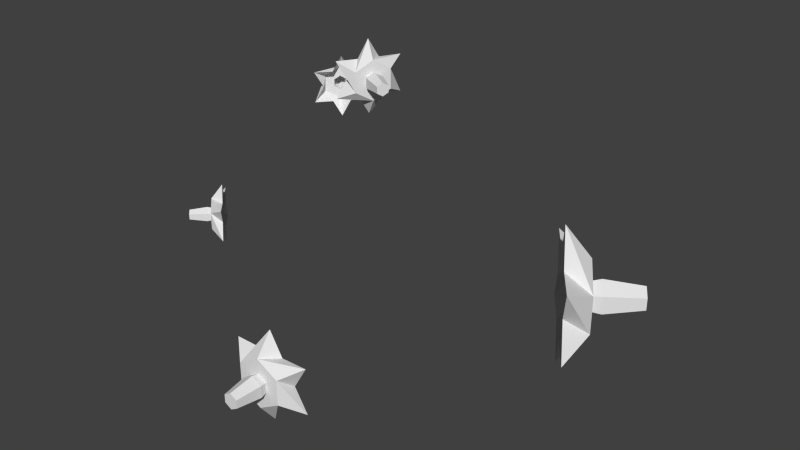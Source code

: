 # Source: potatoFlower.blend  (saved by Blender 2.76.0; exported with 4.5.12 LTS)
import bpy
from mathutils import Matrix  # noqa: F401  (used for matrix-valued properties, if any)

bpy.ops.wm.read_factory_settings(use_empty=True)
scene = bpy.context.scene
scene.name = 'Scene'

# ---- collections
col_collection_1 = bpy.data.collections.new('Collection 1'); scene.collection.children.link(col_collection_1)

# ---- world
world_world = bpy.data.worlds.new('World'); scene.world = world_world
world_world.color = (0.05088, 0.05088, 0.05088)
world_world.use_sun_shadow = False
world_world.sun_shadow_jitter_overblur = 0.0
world_world.cycles.sampling_method = 'MANUAL'
world_world.cycles.sample_map_resolution = 256

# ---- meshes
me_circle = bpy.data.meshes.new('Circle')
me_circle.from_pydata([(0.06166, 0.05936, 0.1458), (0.06166, 0.05936, 0.1156), (0.07683, 0.03812, 0.1006), (0.092, 0.01689, 0.1156), (0.092, 0.01689, 0.1458), (0.07683, 0.03812, 0.1608), (0.08556, 0.04436, 0.147), (0.09377, 0.03288, 0.1389), (0.09377, 0.03288, 0.1226), (0.08556, 0.04436, 0.1144), (0.07736, 0.05585, 0.1226), (0.07736, 0.05585, 0.1389), (0.08556, 0.04436, 0.1373), (0.08887, 0.03973, 0.134), (0.08887, 0.03973, 0.1274), (0.08556, 0.04436, 0.1241), (0.08225, 0.049, 0.1274), (0.08225, 0.049, 0.134), (0.08925, 0.047, 0.1384), (0.09311, 0.0416, 0.1345), (0.09311, 0.0416, 0.1269), (0.08925, 0.047, 0.1231), (0.0854, 0.05239, 0.1269), (0.0854, 0.05239, 0.1345), (0.1027, 0.05662, 0.136), (0.1054, 0.05291, 0.1333), (0.1054, 0.05291, 0.1281), (0.1027, 0.05662, 0.1255), (0.1001, 0.06032, 0.1281), (0.1001, 0.06032, 0.1333), (0.07184, 0.04511, 0.1456), (0.07184, 0.04511, 0.1158), (0.08183, 0.03113, 0.1158), (0.08682, 0.02414, 0.1307), (0.08183, 0.03113, 0.1456), (0.06684, 0.0521, 0.1307), (0.01166, -0.03978, 0.1017), (-0.005935, -0.03999, 0.1118), (-0.0118, -0.04006, 0.1017), (-0.005935, -0.03999, 0.09152), (0.005794, -0.03985, 0.09152), (0.005794, -0.03985, 0.1118), (0.003292, -0.0616, 0.1035), (0.003292, -0.0616, 0.09988), (0.0001828, -0.06164, 0.09809), (-0.002926, -0.06167, 0.09988), (-0.002926, -0.06167, 0.1035), (0.0001828, -0.06164, 0.1053), (0.00458, -0.05029, 0.1043), (0.00458, -0.05029, 0.09906), (5.108e-05, -0.05034, 0.09645), (-0.004477, -0.05039, 0.09906), (-0.004477, -0.05039, 0.1043), (5.109e-05, -0.05034, 0.1069), (0.003903, -0.0472, 0.1039), (0.003903, -0.0472, 0.09943), (1.5e-05, -0.04725, 0.09719), (-0.003873, -0.04729, 0.09943), (-0.003873, -0.04729, 0.1039), (1.499e-05, -0.04725, 0.1062), (0.009651, -0.04713, 0.1072), (0.009651, -0.04713, 0.09611), (1.5e-05, -0.04725, 0.09055), (-0.009621, -0.04736, 0.09611), (-0.009621, -0.04736, 0.1072), (1.499e-05, -0.04725, 0.1128), (-7.043e-05, -0.03992, 0.1222), (-0.01788, -0.04013, 0.112), (-0.01788, -0.04013, 0.09139), (-7.042e-05, -0.03992, 0.08111), (0.01774, -0.03971, 0.09139), (0.01774, -0.03971, 0.112), (-0.02967, 0.01882, 0.2003), (-0.02967, 0.01882, 0.1879), (-0.02277, 0.02706, 0.1816), (-0.01586, 0.0353, 0.1879), (-0.01586, 0.0353, 0.2003), (-0.02277, 0.02706, 0.2065), (-0.02616, 0.0299, 0.2008), (-0.02242, 0.03436, 0.1974), (-0.02242, 0.03436, 0.1907), (-0.02616, 0.0299, 0.1873), (-0.02989, 0.02544, 0.1907), (-0.02989, 0.02544, 0.1974), (-0.02616, 0.0299, 0.1968), (-0.02465, 0.0317, 0.1954), (-0.02465, 0.0317, 0.1927), (-0.02616, 0.0299, 0.1913), (-0.02766, 0.0281, 0.1927), (-0.02766, 0.0281, 0.1954), (-0.02759, 0.0311, 0.1972), (-0.02583, 0.03319, 0.1956), (-0.02583, 0.03319, 0.1925), (-0.02759, 0.0311, 0.1909), (-0.02934, 0.02901, 0.1925), (-0.02934, 0.02901, 0.1956), (-0.03281, 0.03548, 0.1962), (-0.03161, 0.03692, 0.1951), (-0.03161, 0.03692, 0.193), (-0.03281, 0.03548, 0.1919), (-0.03402, 0.03404, 0.193), (-0.03402, 0.03404, 0.1951), (-0.02504, 0.02435, 0.2002), (-0.02504, 0.02435, 0.1879), (-0.02049, 0.02977, 0.1879), (-0.01822, 0.03249, 0.1941), (-0.02049, 0.02977, 0.2002), (-0.02731, 0.02164, 0.1941), (-0.02637, -0.0367, 0.1616), (-0.02637, -0.0367, 0.1491), (-0.03371, -0.02885, 0.1429), (-0.04105, -0.02099, 0.1491), (-0.04105, -0.02099, 0.1616), (-0.03371, -0.02885, 0.1678), (-0.03694, -0.03187, 0.1621), (-0.04091, -0.02762, 0.1587), (-0.04091, -0.02762, 0.152), (-0.03694, -0.03187, 0.1486), (-0.03297, -0.03611, 0.152), (-0.03297, -0.03611, 0.1587), (-0.03694, -0.03187, 0.1581), (-0.03854, -0.03015, 0.1567), (-0.03854, -0.03015, 0.154), (-0.03694, -0.03187, 0.1526), (-0.03534, -0.03358, 0.154), (-0.03534, -0.03358, 0.1567), (-0.0383, -0.03314, 0.1585), (-0.04017, -0.03114, 0.1569), (-0.04017, -0.03114, 0.1538), (-0.0383, -0.03314, 0.1522), (-0.03644, -0.03514, 0.1538), (-0.03644, -0.03514, 0.1569), (-0.04328, -0.03779, 0.1575), (-0.04456, -0.03642, 0.1564), (-0.04456, -0.03642, 0.1543), (-0.04328, -0.03779, 0.1532), (-0.042, -0.03916, 0.1543), (-0.042, -0.03916, 0.1564), (-0.03129, -0.03143, 0.1615), (-0.03129, -0.03143, 0.1492), (-0.03612, -0.02626, 0.1492), (-0.03854, -0.02368, 0.1553), (-0.03612, -0.02626, 0.1615), (-0.02887, -0.03402, 0.1553), (0.04393, -0.02212, 0.2275), (0.03874, -0.03138, 0.2336), (0.03701, -0.03447, 0.2275), (0.03874, -0.03138, 0.2214), (0.0422, -0.02521, 0.2214), (0.0422, -0.02521, 0.2336), (0.05282, -0.03306, 0.2286), (0.05282, -0.03306, 0.2264), (0.05191, -0.0347, 0.2253), (0.05099, -0.03633, 0.2264), (0.05099, -0.03633, 0.2286), (0.05191, -0.0347, 0.2297), (0.04729, -0.02898, 0.2291), (0.04729, -0.02898, 0.2259), (0.04596, -0.03137, 0.2243), (0.04462, -0.03375, 0.2259), (0.04462, -0.03375, 0.2291), (0.04596, -0.03137, 0.2306), (0.04548, -0.02841, 0.2288), (0.04548, -0.02841, 0.2261), (0.04433, -0.03045, 0.2248), (0.04318, -0.0325, 0.2261), (0.04318, -0.0325, 0.2288), (0.04433, -0.03045, 0.2302), (0.04717, -0.02538, 0.2308), (0.04717, -0.02538, 0.2241), (0.04433, -0.03045, 0.2208), (0.04149, -0.03553, 0.2241), (0.04149, -0.03553, 0.2308), (0.04433, -0.03045, 0.2342), (0.04047, -0.02829, 0.2399), (0.03522, -0.03767, 0.2337), (0.03522, -0.03767, 0.2213), (0.04047, -0.02829, 0.2151), (0.04572, -0.01891, 0.2213), (0.04572, -0.01891, 0.2337)], [], [(8, 9, 2, 32, 3), (9, 10, 1, 31, 2), (11, 6, 5, 30, 0), (10, 11, 0, 35, 1), (6, 7, 4, 34, 5), (7, 8, 3, 33, 4), (59, 58, 52, 53), (52, 51, 45, 46), (48, 53, 47, 42), (55, 54, 48, 49), (63, 62, 56, 57), (57, 56, 50, 51), (9, 10, 16, 15), (13, 14, 20, 19), (7, 8, 14, 13), (10, 11, 17, 16), (8, 9, 15, 14), (6, 7, 13, 12), (11, 6, 12, 17), (18, 19, 25, 24), (16, 17, 23, 22), (14, 15, 21, 20), (12, 13, 19, 18), (17, 12, 18, 23), (15, 16, 22, 21), (25, 26, 27, 28, 29, 24), (23, 18, 24, 29), (21, 22, 28, 27), (19, 20, 26, 25), (22, 23, 29, 28), (20, 21, 27, 26), (54, 59, 53, 48), (51, 50, 44, 45), (56, 55, 49, 50), (46, 45, 44, 43, 42, 47), (61, 60, 54, 55), (50, 49, 43, 44), (49, 48, 42, 43), (63, 62, 69, 39, 68), (60, 65, 66, 41, 71), (64, 63, 57, 58), (65, 64, 67, 37, 66), (58, 57, 51, 52), (62, 61, 70, 40, 69), (78, 79, 76, 106, 77), (65, 64, 58, 59), (61, 60, 71, 36, 70), (64, 63, 68, 38, 67), (62, 61, 55, 56), (60, 65, 59, 54), (79, 80, 86, 85), (80, 81, 74, 104, 75), (83, 78, 77, 102, 72), (82, 83, 72, 107, 73), (81, 82, 73, 103, 74), (79, 80, 75, 105, 76), (94, 95, 101, 100), (78, 79, 85, 84), (85, 86, 92, 91), (83, 78, 84, 89), (81, 82, 88, 87), (82, 83, 89, 88), (93, 94, 100, 99), (89, 84, 90, 95), (92, 93, 99, 98), (97, 98, 99, 100, 101, 96), (87, 88, 94, 93), (80, 81, 87, 86), (86, 87, 93, 92), (119, 114, 113, 138, 108), (114, 115, 112, 142, 113), (115, 116, 111, 141, 112), (116, 117, 110, 140, 111), (88, 89, 95, 94), (118, 119, 108, 143, 109), (119, 114, 120, 125), (84, 85, 91, 90), (117, 118, 109, 139, 110), (95, 90, 96, 101), (91, 92, 98, 97), (90, 91, 97, 96), (130, 131, 137, 136), (117, 118, 124, 123), (118, 119, 125, 124), (115, 116, 122, 121), (114, 115, 121, 120), (121, 122, 128, 127), (123, 124, 130, 129), (128, 129, 135, 134), (129, 130, 136, 135), (133, 134, 135, 136, 137, 132), (116, 117, 123, 122), (125, 120, 126, 131), (120, 121, 127, 126), (124, 125, 131, 130), (127, 128, 134, 133), (126, 127, 133, 132), (131, 126, 132, 137), (122, 123, 129, 128), (156, 161, 155, 150), (165, 164, 158, 159), (167, 166, 160, 161), (163, 162, 156, 157), (161, 160, 154, 155), (160, 159, 153, 154), (164, 163, 157, 158), (171, 170, 164, 165), (158, 157, 151, 152), (162, 167, 161, 156), (154, 153, 152, 151, 150, 155), (159, 158, 152, 153), (157, 156, 150, 151), (170, 169, 163, 164), (166, 165, 159, 160), (169, 168, 162, 163), (168, 173, 167, 162), (173, 172, 166, 167), (172, 171, 165, 166), (171, 170, 177, 147, 176), (172, 171, 176, 146, 175), (168, 173, 174, 149, 179), (173, 172, 175, 145, 174), (170, 169, 178, 148, 177), (169, 168, 179, 144, 178), (53, 52, 46, 47)])
_uv = me_circle.uv_layers.new(name='UVMap')
_uv.uv.foreach_set('vector', [0.7108, 0.8928, 0.7042, 0.8948, 0.7029, 0.9004, 0.709, 0.8986, 0.7151, 0.8968, 0.7042, 0.8948, 0.6992, 0.8901, 0.6936, 0.8917, 0.6982, 0.896, 0.7029, 0.9004, 0.7008, 0.8834, 0.7074, 0.8815, 0.7088, 0.8759, 0.7026, 0.8777, 0.6965, 0.8795, 0.6992, 0.8901, 0.7008, 0.8834, 0.6965, 0.8795, 0.695, 0.8856, 0.6936, 0.8917, 0.7074, 0.8815, 0.7124, 0.8862, 0.718, 0.8846, 0.7134, 0.8802, 0.7088, 0.8759, 0.7124, 0.8862, 0.7108, 0.8928, 0.7151, 0.8968, 0.7166, 0.8907, 0.718, 0.8846, 0.7373, 0.9659, 0.731, 0.9596, 0.7296, 0.96, 0.7369, 0.9673, 0.7296, 0.96, 0.7322, 0.95, 0.7345, 0.9523, 0.7327, 0.9592, 0.7469, 0.9646, 0.7369, 0.9673, 0.7377, 0.9642, 0.7446, 0.9623, 0.7481, 0.955, 0.7458, 0.9635, 0.7469, 0.9646, 0.7495, 0.9546, 0.7239, 0.9419, 0.7451, 0.9361, 0.7418, 0.9487, 0.7332, 0.9511, 0.7332, 0.9511, 0.7418, 0.9487, 0.7422, 0.9473, 0.7322, 0.95, 0.7451, 0.9361, 0.7607, 0.9515, 0.7481, 0.955, 0.7418, 0.9487, 0.731, 0.9596, 0.7332, 0.9511, 0.7322, 0.95, 0.7296, 0.96, 0.7184, 0.9631, 0.7239, 0.9419, 0.7332, 0.9511, 0.731, 0.9596, 0.7607, 0.9515, 0.7552, 0.9727, 0.7458, 0.9635, 0.7481, 0.955, 0.7239, 0.9419, 0.7451, 0.9361, 0.7418, 0.9487, 0.7332, 0.9511, 0.734, 0.9785, 0.7184, 0.9631, 0.731, 0.9596, 0.7373, 0.9659, 0.7552, 0.9727, 0.734, 0.9785, 0.7373, 0.9659, 0.7458, 0.9635, 0.7369, 0.9673, 0.7296, 0.96, 0.7327, 0.9592, 0.7377, 0.9642, 0.7481, 0.955, 0.7458, 0.9635, 0.7469, 0.9646, 0.7495, 0.9546, 0.7332, 0.9511, 0.7418, 0.9487, 0.7422, 0.9473, 0.7322, 0.95, 0.7373, 0.9659, 0.731, 0.9596, 0.7296, 0.96, 0.7369, 0.9673, 0.7458, 0.9635, 0.7373, 0.9659, 0.7369, 0.9673, 0.7469, 0.9646, 0.7418, 0.9487, 0.7481, 0.955, 0.7495, 0.9546, 0.7422, 0.9473, 0.7327, 0.9592, 0.7345, 0.9523, 0.7413, 0.9505, 0.7464, 0.9554, 0.7446, 0.9623, 0.7377, 0.9642, 0.7469, 0.9646, 0.7369, 0.9673, 0.7377, 0.9642, 0.7446, 0.9623, 0.7422, 0.9473, 0.7495, 0.9546, 0.7464, 0.9554, 0.7413, 0.9505, 0.7296, 0.96, 0.7322, 0.95, 0.7345, 0.9523, 0.7327, 0.9592, 0.7495, 0.9546, 0.7469, 0.9646, 0.7446, 0.9623, 0.7464, 0.9554, 0.7322, 0.95, 0.7422, 0.9473, 0.7413, 0.9505, 0.7345, 0.9523, 0.7458, 0.9635, 0.7373, 0.9659, 0.7369, 0.9673, 0.7469, 0.9646, 0.7322, 0.95, 0.7422, 0.9473, 0.7413, 0.9505, 0.7345, 0.9523, 0.7418, 0.9487, 0.7481, 0.955, 0.7495, 0.9546, 0.7422, 0.9473, 0.7327, 0.9592, 0.7345, 0.9523, 0.7413, 0.9505, 0.7464, 0.9554, 0.7446, 0.9623, 0.7377, 0.9642, 0.7607, 0.9515, 0.7552, 0.9727, 0.7458, 0.9635, 0.7481, 0.955, 0.7422, 0.9473, 0.7495, 0.9546, 0.7464, 0.9554, 0.7413, 0.9505, 0.7495, 0.9546, 0.7469, 0.9646, 0.7446, 0.9623, 0.7464, 0.9554, 0.7108, 0.8928, 0.7042, 0.8948, 0.7029, 0.9004, 0.709, 0.8986, 0.7151, 0.8968, 0.7008, 0.8834, 0.7074, 0.8815, 0.7088, 0.8759, 0.7026, 0.8777, 0.6965, 0.8795, 0.7184, 0.9631, 0.7239, 0.9419, 0.7332, 0.9511, 0.731, 0.9596, 0.7074, 0.8815, 0.7124, 0.8862, 0.718, 0.8846, 0.7134, 0.8802, 0.7088, 0.8759, 0.731, 0.9596, 0.7332, 0.9511, 0.7322, 0.95, 0.7296, 0.96, 0.7042, 0.8948, 0.6992, 0.8901, 0.6936, 0.8917, 0.6982, 0.896, 0.7029, 0.9004, 0.7074, 0.8815, 0.7124, 0.8862, 0.718, 0.8846, 0.7134, 0.8802, 0.7088, 0.8759, 0.734, 0.9785, 0.7184, 0.9631, 0.731, 0.9596, 0.7373, 0.9659, 0.6992, 0.8901, 0.7008, 0.8834, 0.6965, 0.8795, 0.695, 0.8856, 0.6936, 0.8917, 0.7124, 0.8862, 0.7108, 0.8928, 0.7151, 0.8968, 0.7166, 0.8907, 0.718, 0.8846, 0.7451, 0.9361, 0.7607, 0.9515, 0.7481, 0.955, 0.7418, 0.9487, 0.7552, 0.9727, 0.734, 0.9785, 0.7373, 0.9659, 0.7458, 0.9635, 0.7184, 0.9631, 0.7239, 0.9419, 0.7332, 0.9511, 0.731, 0.9596, 0.7108, 0.8928, 0.7042, 0.8948, 0.7029, 0.9004, 0.709, 0.8986, 0.7151, 0.8968, 0.7008, 0.8834, 0.7074, 0.8815, 0.7088, 0.8759, 0.7026, 0.8777, 0.6965, 0.8795, 0.6992, 0.8901, 0.7008, 0.8834, 0.6965, 0.8795, 0.695, 0.8856, 0.6936, 0.8917, 0.7042, 0.8948, 0.6992, 0.8901, 0.6936, 0.8917, 0.6982, 0.896, 0.7029, 0.9004, 0.7124, 0.8862, 0.7108, 0.8928, 0.7151, 0.8968, 0.7166, 0.8907, 0.718, 0.8846, 0.7495, 0.9546, 0.7469, 0.9646, 0.7446, 0.9623, 0.7464, 0.9554, 0.734, 0.9785, 0.7184, 0.9631, 0.731, 0.9596, 0.7373, 0.9659, 0.731, 0.9596, 0.7332, 0.9511, 0.7322, 0.95, 0.7296, 0.96, 0.7552, 0.9727, 0.734, 0.9785, 0.7373, 0.9659, 0.7458, 0.9635, 0.7451, 0.9361, 0.7607, 0.9515, 0.7481, 0.955, 0.7418, 0.9487, 0.7607, 0.9515, 0.7552, 0.9727, 0.7458, 0.9635, 0.7481, 0.955, 0.7422, 0.9473, 0.7495, 0.9546, 0.7464, 0.9554, 0.7413, 0.9505, 0.7458, 0.9635, 0.7373, 0.9659, 0.7369, 0.9673, 0.7469, 0.9646, 0.7322, 0.95, 0.7422, 0.9473, 0.7413, 0.9505, 0.7345, 0.9523, 0.7327, 0.9592, 0.7345, 0.9523, 0.7413, 0.9505, 0.7464, 0.9554, 0.7446, 0.9623, 0.7377, 0.9642, 0.7418, 0.9487, 0.7481, 0.955, 0.7495, 0.9546, 0.7422, 0.9473, 0.7239, 0.9419, 0.7451, 0.9361, 0.7418, 0.9487, 0.7332, 0.9511, 0.7332, 0.9511, 0.7418, 0.9487, 0.7422, 0.9473, 0.7322, 0.95, 0.7008, 0.8834, 0.7074, 0.8815, 0.7088, 0.8759, 0.7026, 0.8777, 0.6965, 0.8795, 0.7074, 0.8815, 0.7124, 0.8862, 0.718, 0.8846, 0.7134, 0.8802, 0.7088, 0.8759, 0.7124, 0.8862, 0.7108, 0.8928, 0.7151, 0.8968, 0.7166, 0.8907, 0.718, 0.8846, 0.7108, 0.8928, 0.7042, 0.8948, 0.7029, 0.9004, 0.709, 0.8986, 0.7151, 0.8968, 0.7481, 0.955, 0.7458, 0.9635, 0.7469, 0.9646, 0.7495, 0.9546, 0.6992, 0.8901, 0.7008, 0.8834, 0.6965, 0.8795, 0.695, 0.8856, 0.6936, 0.8917, 0.7552, 0.9727, 0.734, 0.9785, 0.7373, 0.9659, 0.7458, 0.9635, 0.7373, 0.9659, 0.731, 0.9596, 0.7296, 0.96, 0.7369, 0.9673, 0.7042, 0.8948, 0.6992, 0.8901, 0.6936, 0.8917, 0.6982, 0.896, 0.7029, 0.9004, 0.7469, 0.9646, 0.7369, 0.9673, 0.7377, 0.9642, 0.7446, 0.9623, 0.7296, 0.96, 0.7322, 0.95, 0.7345, 0.9523, 0.7327, 0.9592, 0.7369, 0.9673, 0.7296, 0.96, 0.7327, 0.9592, 0.7377, 0.9642, 0.7495, 0.9546, 0.7469, 0.9646, 0.7446, 0.9623, 0.7464, 0.9554, 0.7451, 0.9361, 0.7607, 0.9515, 0.7481, 0.955, 0.7418, 0.9487, 0.7607, 0.9515, 0.7552, 0.9727, 0.7458, 0.9635, 0.7481, 0.955, 0.7184, 0.9631, 0.7239, 0.9419, 0.7332, 0.9511, 0.731, 0.9596, 0.734, 0.9785, 0.7184, 0.9631, 0.731, 0.9596, 0.7373, 0.9659, 0.731, 0.9596, 0.7332, 0.9511, 0.7322, 0.95, 0.7296, 0.96, 0.7418, 0.9487, 0.7481, 0.955, 0.7495, 0.9546, 0.7422, 0.9473, 0.7322, 0.95, 0.7422, 0.9473, 0.7413, 0.9505, 0.7345, 0.9523, 0.7422, 0.9473, 0.7495, 0.9546, 0.7464, 0.9554, 0.7413, 0.9505, 0.7327, 0.9592, 0.7345, 0.9523, 0.7413, 0.9505, 0.7464, 0.9554, 0.7446, 0.9623, 0.7377, 0.9642, 0.7239, 0.9419, 0.7451, 0.9361, 0.7418, 0.9487, 0.7332, 0.9511, 0.7458, 0.9635, 0.7373, 0.9659, 0.7369, 0.9673, 0.7469, 0.9646, 0.7373, 0.9659, 0.731, 0.9596, 0.7296, 0.96, 0.7369, 0.9673, 0.7481, 0.955, 0.7458, 0.9635, 0.7469, 0.9646, 0.7495, 0.9546, 0.7296, 0.96, 0.7322, 0.95, 0.7345, 0.9523, 0.7327, 0.9592, 0.7369, 0.9673, 0.7296, 0.96, 0.7327, 0.9592, 0.7377, 0.9642, 0.7469, 0.9646, 0.7369, 0.9673, 0.7377, 0.9642, 0.7446, 0.9623, 0.7332, 0.9511, 0.7418, 0.9487, 0.7422, 0.9473, 0.7322, 0.95, 0.7469, 0.9646, 0.7369, 0.9673, 0.7377, 0.9642, 0.7446, 0.9623, 0.7332, 0.9511, 0.7418, 0.9487, 0.7422, 0.9473, 0.7322, 0.95, 0.7373, 0.9659, 0.731, 0.9596, 0.7296, 0.96, 0.7369, 0.9673, 0.7481, 0.955, 0.7458, 0.9635, 0.7469, 0.9646, 0.7495, 0.9546, 0.7369, 0.9673, 0.7296, 0.96, 0.7327, 0.9592, 0.7377, 0.9642, 0.7296, 0.96, 0.7322, 0.95, 0.7345, 0.9523, 0.7327, 0.9592, 0.7418, 0.9487, 0.7481, 0.955, 0.7495, 0.9546, 0.7422, 0.9473, 0.7239, 0.9419, 0.7451, 0.9361, 0.7418, 0.9487, 0.7332, 0.9511, 0.7422, 0.9473, 0.7495, 0.9546, 0.7464, 0.9554, 0.7413, 0.9505, 0.7458, 0.9635, 0.7373, 0.9659, 0.7369, 0.9673, 0.7469, 0.9646, 0.7327, 0.9592, 0.7345, 0.9523, 0.7413, 0.9505, 0.7464, 0.9554, 0.7446, 0.9623, 0.7377, 0.9642, 0.7322, 0.95, 0.7422, 0.9473, 0.7413, 0.9505, 0.7345, 0.9523, 0.7495, 0.9546, 0.7469, 0.9646, 0.7446, 0.9623, 0.7464, 0.9554, 0.7451, 0.9361, 0.7607, 0.9515, 0.7481, 0.955, 0.7418, 0.9487, 0.731, 0.9596, 0.7332, 0.9511, 0.7322, 0.95, 0.7296, 0.96, 0.7607, 0.9515, 0.7552, 0.9727, 0.7458, 0.9635, 0.7481, 0.955, 0.7552, 0.9727, 0.734, 0.9785, 0.7373, 0.9659, 0.7458, 0.9635, 0.734, 0.9785, 0.7184, 0.9631, 0.731, 0.9596, 0.7373, 0.9659, 0.7184, 0.9631, 0.7239, 0.9419, 0.7332, 0.9511, 0.731, 0.9596, 0.7108, 0.8928, 0.7042, 0.8948, 0.7029, 0.9004, 0.709, 0.8986, 0.7151, 0.8968, 0.7124, 0.8862, 0.7108, 0.8928, 0.7151, 0.8968, 0.7166, 0.8907, 0.718, 0.8846, 0.7008, 0.8834, 0.7074, 0.8815, 0.7088, 0.8759, 0.7026, 0.8777, 0.6965, 0.8795, 0.7074, 0.8815, 0.7124, 0.8862, 0.718, 0.8846, 0.7134, 0.8802, 0.7088, 0.8759, 0.7042, 0.8948, 0.6992, 0.8901, 0.6936, 0.8917, 0.6982, 0.896, 0.7029, 0.9004, 0.6992, 0.8901, 0.7008, 0.8834, 0.6965, 0.8795, 0.695, 0.8856, 0.6936, 0.8917, 0.7369, 0.9673, 0.7296, 0.96, 0.7327, 0.9592, 0.7377, 0.9642])
me_circle.use_remesh_preserve_volume = False
me_circle.use_remesh_preserve_attributes = False
me_circle.use_mirror_vertex_groups = False
me_circle.update()

# ---- objects
ob_potatoflower = bpy.data.objects.new('potatoFlower', me_circle)

# ---- transforms, parenting, visibility, modifiers, constraints
ob_potatoflower.location = (0.0, 0.0, 0.0)
ob_potatoflower.lineart.crease_threshold = 0.0

# ---- collection membership
col_collection_1.objects.link(ob_potatoflower)

# ---- scene / render settings (as saved in the file)
scene.frame_start = 1; scene.frame_end = 250; scene.frame_set(0)
scene.render.engine = 'BLENDER_EEVEE_NEXT'
scene.render.resolution_percentage = 50
scene.render.dither_intensity = 0.0
scene.cycles.use_denoising = False
scene.cycles.samples = 10
scene.cycles.sampling_pattern = 'TABULATED_SOBOL'
scene.cycles.light_sampling_threshold = 0.0
scene.cycles.use_adaptive_sampling = False
scene.cycles.use_light_tree = False
scene.cycles.blur_glossy = 0.0
scene.cycles.pixel_filter_type = 'GAUSSIAN'
scene.cycles.sample_clamp_indirect = 0.0
scene.view_settings.view_transform = 'Standard'
bpy.context.view_layer.update()

# ---- added for rendering (the .blend has no active camera and no usable light): camera, sun
cam_auto = bpy.data.cameras.new('AutoCamera')
cam_auto.lens = 50.0
cam_auto.sensor_width = 36.0
cam_auto.clip_end = 1000.0
ob_auto_camera = bpy.data.objects.new('AutoCamera', cam_auto)
scene.collection.objects.link(ob_auto_camera)
ob_auto_camera.location = (0.261847, -0.278412, 0.345663)
ob_auto_camera.rotation_euler = (1.09748, -7.21219e-08, 0.694738)
scene.camera = ob_auto_camera
light_auto_sun = bpy.data.lights.new('AutoSun', 'SUN')
light_auto_sun.energy = 3.0
light_auto_sun.angle = 0.0523599
ob_auto_sun = bpy.data.objects.new('AutoSun', light_auto_sun)
scene.collection.objects.link(ob_auto_sun)
ob_auto_sun.rotation_euler = (0.872665, 0.174533, 0.523599)
bpy.context.view_layer.update()
